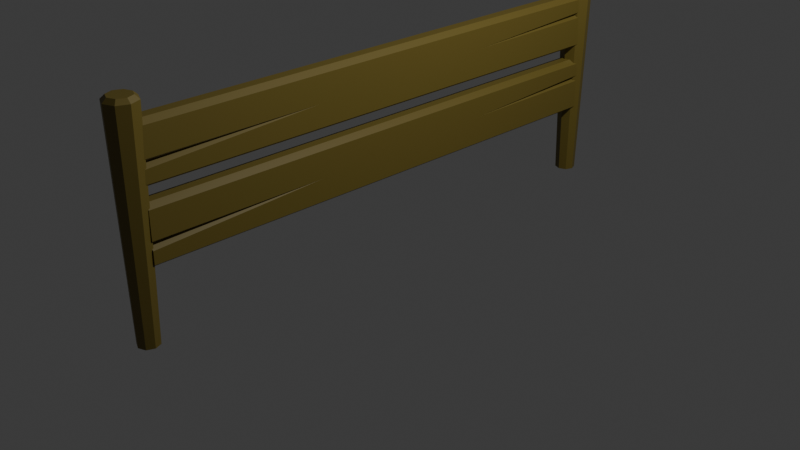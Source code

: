 # Source: Fence.blend  (saved by Blender 5.2.44; exported with 4.5.12 LTS)
import bpy
from mathutils import Matrix  # noqa: F401  (used for matrix-valued properties, if any)

bpy.ops.wm.read_factory_settings(use_empty=True)
scene = bpy.context.scene
scene.name = 'Scene'

# ---- collections
col_collection = bpy.data.collections.new('Collection'); scene.collection.children.link(col_collection)

# ---- materials (node trees are filled in below, after node groups)
mat_mat_floor = bpy.data.materials.new('MAT_Floor')

# ---- material node trees
mat_mat_floor.use_nodes = True; mat_mat_floor.node_tree.nodes.clear()
_N = mat_mat_floor.node_tree.nodes; _L = mat_mat_floor.node_tree.links
n0 = _N.new('ShaderNodeBsdfPrincipled'); n0.name = 'Principled BSDF'; n0.location = (-200, 100)
n0.inputs[0].default_value = (0.1552, 0.1152, 0.01846, 1.0)
n0.inputs[10].default_value = 0.005
n1 = _N.new('ShaderNodeOutputMaterial'); n1.name = 'Material Output'; n1.location = (200, 100)
_L.new(n0.outputs[0], n1.inputs[0])
n1.is_active_output = True

# ---- world
world_world = bpy.data.worlds.new('World'); scene.world = world_world
world_world.use_nodes = True; world_world.node_tree.nodes.clear()
_N = world_world.node_tree.nodes; _L = world_world.node_tree.links
n0 = _N.new('ShaderNodeOutputWorld'); n0.name = 'World Output'; n0.location = (200, 100)
n1 = _N.new('ShaderNodeBackground'); n1.name = 'Background'; n1.location = (-200, 100)
n1.inputs[0].default_value = (0.05088, 0.05088, 0.05088, 1.0)
_L.new(n1.outputs[0], n0.inputs[0])
n0.is_active_output = True
world_world.color = (0.05088, 0.05088, 0.05088)
world_world.sun_shadow_jitter_overblur = 0.0

# ---- cameras
cam_camera = bpy.data.cameras.new('Camera')
cam_camera.clip_end = 100.0
cam_camera.ortho_scale = 7.314

# ---- lights
light_light = bpy.data.lights.new('Light', 'POINT')
light_light.energy = 1000.0
light_light.shadow_soft_size = 0.1

# ---- meshes
me_cube_002 = bpy.data.meshes.new('Cube.002')
me_cube_002.from_pydata([(0.2877, -2.736, 0.06126), (0.2531, -2.736, 0.1086), (0.2531, 2.736, 0.1086), (0.2877, 2.736, 0.06126), (-0.2687, -2.736, 0.1086), (-0.2904, -2.736, 0.07893), (-0.2904, 2.736, 0.07893), (-0.2687, 2.736, 0.1086), (0.07474, 2.736, 0.03217), (0.01884, 2.736, 0.1086), (0.01009, 0.5029, 0.1086), (0.1307, 2.736, 0.1086), (-0.04095, -1.259, 0.1086), (-0.1272, -2.736, 0.1086), (-0.08373, -2.736, 0.04922), (-0.04025, -2.736, 0.1086), (0.243, -2.736, -0.1086), (0.2877, -2.736, -0.0474), (0.2877, 2.736, -0.0474), (0.243, 2.736, -0.1086), (-0.2904, -2.736, -0.06454), (-0.2582, -2.736, -0.1086), (-0.2582, 2.736, -0.1086), (-0.2904, 2.736, -0.06454), (0.04328, 2.736, -0.1086), (0.0747, 2.736, -0.0657), (0.1061, 2.736, -0.1086), (0.02881, 1.152, -0.1086), (-0.1269, -2.736, -0.1086), (-0.03151, -0.9311, -0.1086), (-0.04063, -2.736, -0.1086), (-0.08376, -2.736, -0.04964)], [], [(2, 1, 0, 3), (15, 12, 14), (4, 7, 6, 5), (11, 8, 10), (8, 9, 10), (12, 13, 14), (2, 11, 10, 12, 15, 1), (13, 12, 10, 9, 7, 4), (16, 19, 18, 17), (18, 3, 0, 17), (28, 29, 31), (24, 25, 27), (22, 21, 20, 23), (20, 5, 6, 23), (25, 26, 27), (26, 25, 8, 11, 2, 3, 18, 19), (22, 23, 6, 7, 9, 8, 25, 24), (29, 30, 31), (28, 31, 14, 13, 4, 5, 20, 21), (16, 17, 0, 1, 15, 14, 31, 30), (22, 24, 27, 29, 28, 21), (30, 29, 27, 26, 19, 16)])
_uv = me_cube_002.uv_layers.new(name='UVMap')
_uv.uv.foreach_set('vector', [0.635, 0.495, 0.635, 0.755, 0.5705, 0.75, 0.5705, 0.5, 0.6292, 0.897, 1.457, 0.8875, 0.5594, 0.9079, 0.625, 0.0, 0.6252, 0.2549, 0.5908, 0.25, 0.5908, 0.0, 0.6322, 0.4258, 0.5413, 0.4112, 1.904, 0.4118, 0.5413, 0.4112, 0.6306, 0.3872, 1.904, 0.4118, 1.457, 0.8875, 0.628, 0.9264, 0.5594, 0.9079, 0.635, 0.495, 0.689, 0.4961, 0.7423, 0.6008, 0.7648, 0.683, 0.7645, 0.7523, 0.635, 0.755, 0.8029, 0.7515, 0.7648, 0.683, 0.7423, 0.6008, 0.7384, 0.4972, 0.8654, 0.4998, 0.8654, 0.7502, 0.3621, 0.7565, 0.3621, 0.4935, 0.4455, 0.5, 0.4455, 0.75, 0.4455, 0.5, 0.5705, 0.5, 0.5705, 0.75, 0.4455, 0.75, 0.1957, 0.75, 0.237, 0.6675, 0.2144, 0.75, 0.2693, 0.5, 0.2829, 0.5, 0.263, 0.5724, 0.1389, 0.5, 0.1389, 0.75, 0.125, 0.75, 0.125, 0.5, 0.4257, 0.0, 0.5908, 0.0, 0.5908, 0.25, 0.4257, 0.25, 0.2829, 0.5, 0.2903, 0.4994, 0.263, 0.5724, 0.3726, 0.4239, 0.4257, 0.4089, 0.5413, 0.4112, 0.6322, 0.4258, 0.635, 0.495, 0.5705, 0.5, 0.4455, 0.5, 0.3621, 0.4935, 0.375, 0.2639, 0.4257, 0.25, 0.5908, 0.25, 0.6252, 0.2549, 0.6306, 0.3872, 0.5413, 0.4112, 0.4257, 0.4089, 0.375, 0.3943, 0.237, 0.6675, 0.2241, 0.7504, 0.2144, 0.75, 0.375, 0.9293, 0.4439, 0.9096, 0.5594, 0.9079, 0.628, 0.9264, 0.6254, 0.9902, 0.5908, 1.0, 0.4257, 1.0, 0.375, 0.9861, 0.3621, 0.7565, 0.4455, 0.75, 0.5705, 0.75, 0.635, 0.755, 0.6292, 0.897, 0.5594, 0.9079, 0.4439, 0.9096, 0.3733, 0.8903, 0.1389, 0.5, 0.2693, 0.5, 0.263, 0.5724, 0.237, 0.6675, 0.1957, 0.75, 0.1389, 0.75, 0.2241, 0.7504, 0.237, 0.6675, 0.263, 0.5724, 0.2903, 0.4994, 0.3621, 0.4935, 0.3621, 0.7565])
me_cube_002.materials.append(mat_mat_floor)
me_cube_002.update()
me_cube_001 = bpy.data.meshes.new('Cube.001')
me_cube_001.from_pydata([(0.2877, -2.736, 0.06126), (0.2531, -2.736, 0.1086), (0.2531, 2.736, 0.1086), (0.2877, 2.736, 0.06126), (-0.2687, -2.736, 0.1086), (-0.2904, -2.736, 0.07893), (-0.2904, 2.736, 0.07893), (-0.2687, 2.736, 0.1086), (0.07474, 2.736, 0.03217), (0.01884, 2.736, 0.1086), (0.01009, 0.5029, 0.1086), (0.1307, 2.736, 0.1086), (-0.04095, -1.259, 0.1086), (-0.1272, -2.736, 0.1086), (-0.08373, -2.736, 0.04922), (-0.04025, -2.736, 0.1086), (0.243, -2.736, -0.1086), (0.2877, -2.736, -0.0474), (0.2877, 2.736, -0.0474), (0.243, 2.736, -0.1086), (-0.2904, -2.736, -0.06454), (-0.2582, -2.736, -0.1086), (-0.2582, 2.736, -0.1086), (-0.2904, 2.736, -0.06454), (0.04328, 2.736, -0.1086), (0.0747, 2.736, -0.0657), (0.1061, 2.736, -0.1086), (0.02881, 1.152, -0.1086), (-0.1269, -2.736, -0.1086), (-0.03151, -0.9311, -0.1086), (-0.04063, -2.736, -0.1086), (-0.08376, -2.736, -0.04964)], [], [(2, 1, 0, 3), (15, 12, 14), (4, 7, 6, 5), (11, 8, 10), (8, 9, 10), (12, 13, 14), (2, 11, 10, 12, 15, 1), (13, 12, 10, 9, 7, 4), (16, 19, 18, 17), (18, 3, 0, 17), (28, 29, 31), (24, 25, 27), (22, 21, 20, 23), (20, 5, 6, 23), (25, 26, 27), (26, 25, 8, 11, 2, 3, 18, 19), (22, 23, 6, 7, 9, 8, 25, 24), (29, 30, 31), (28, 31, 14, 13, 4, 5, 20, 21), (16, 17, 0, 1, 15, 14, 31, 30), (22, 24, 27, 29, 28, 21), (30, 29, 27, 26, 19, 16)])
_uv = me_cube_001.uv_layers.new(name='UVMap')
_uv.uv.foreach_set('vector', [0.635, 0.495, 0.635, 0.755, 0.5705, 0.75, 0.5705, 0.5, 0.6292, 0.897, 1.457, 0.8875, 0.5594, 0.9079, 0.625, 0.0, 0.6252, 0.2549, 0.5908, 0.25, 0.5908, 0.0, 0.6322, 0.4258, 0.5413, 0.4112, 1.904, 0.4118, 0.5413, 0.4112, 0.6306, 0.3872, 1.904, 0.4118, 1.457, 0.8875, 0.628, 0.9264, 0.5594, 0.9079, 0.635, 0.495, 0.689, 0.4961, 0.7423, 0.6008, 0.7648, 0.683, 0.7645, 0.7523, 0.635, 0.755, 0.8029, 0.7515, 0.7648, 0.683, 0.7423, 0.6008, 0.7384, 0.4972, 0.8654, 0.4998, 0.8654, 0.7502, 0.3621, 0.7565, 0.3621, 0.4935, 0.4455, 0.5, 0.4455, 0.75, 0.4455, 0.5, 0.5705, 0.5, 0.5705, 0.75, 0.4455, 0.75, 0.1957, 0.75, 0.237, 0.6675, 0.2144, 0.75, 0.2693, 0.5, 0.2829, 0.5, 0.263, 0.5724, 0.1389, 0.5, 0.1389, 0.75, 0.125, 0.75, 0.125, 0.5, 0.4257, 0.0, 0.5908, 0.0, 0.5908, 0.25, 0.4257, 0.25, 0.2829, 0.5, 0.2903, 0.4994, 0.263, 0.5724, 0.3726, 0.4239, 0.4257, 0.4089, 0.5413, 0.4112, 0.6322, 0.4258, 0.635, 0.495, 0.5705, 0.5, 0.4455, 0.5, 0.3621, 0.4935, 0.375, 0.2639, 0.4257, 0.25, 0.5908, 0.25, 0.6252, 0.2549, 0.6306, 0.3872, 0.5413, 0.4112, 0.4257, 0.4089, 0.375, 0.3943, 0.237, 0.6675, 0.2241, 0.7504, 0.2144, 0.75, 0.375, 0.9293, 0.4439, 0.9096, 0.5594, 0.9079, 0.628, 0.9264, 0.6254, 0.9902, 0.5908, 1.0, 0.4257, 1.0, 0.375, 0.9861, 0.3621, 0.7565, 0.4455, 0.75, 0.5705, 0.75, 0.635, 0.755, 0.6292, 0.897, 0.5594, 0.9079, 0.4439, 0.9096, 0.3733, 0.8903, 0.1389, 0.5, 0.2693, 0.5, 0.263, 0.5724, 0.237, 0.6675, 0.1957, 0.75, 0.1389, 0.75, 0.2241, 0.7504, 0.237, 0.6675, 0.263, 0.5724, 0.2903, 0.4994, 0.3621, 0.4935, 0.3621, 0.7565])
me_cube_001.materials.append(mat_mat_floor)
me_cube_001.update()
me_cylinder = bpy.data.meshes.new('Cylinder')
me_cylinder.from_pydata([(-2.982e-10, 0.1088, -1.11), (0.0, 0.16, 1.11), (0.07691, 0.07691, -1.11), (0.1131, 0.1131, 1.11), (0.1088, 0.0, -1.11), (0.16, 0.0, 1.11), (0.07691, -0.07691, -1.11), (0.1131, -0.1131, 1.11), (-2.982e-10, -0.1088, -1.11), (0.0, -0.16, 1.11), (-0.07691, -0.07691, -1.11), (-0.1131, -0.1131, 1.11), (-0.1088, 0.0, -1.11), (-0.16, 0.0, 1.11), (-0.07691, 0.07691, -1.11), (-0.1131, 0.1131, 1.11), (0.08235, 0.08235, 1.151), (-2.534e-10, 0.1165, 1.151), (0.1165, 0.0, 1.151), (0.08235, -0.08235, 1.151), (-2.534e-10, -0.1165, 1.151), (-0.08235, -0.08235, 1.151), (-0.1165, 0.0, 1.151), (-0.08235, 0.08235, 1.151)], [], [(0, 1, 3, 2), (2, 3, 5, 4), (4, 5, 7, 6), (6, 7, 9, 8), (8, 9, 11, 10), (10, 11, 13, 12), (9, 7, 19, 20), (12, 13, 15, 14), (14, 15, 1, 0), (0, 2, 4, 6, 8, 10, 12, 14), (16, 17, 23, 22, 21, 20, 19, 18), (15, 13, 22, 23), (5, 3, 16, 18), (11, 9, 20, 21), (1, 15, 23, 17), (3, 1, 17, 16), (7, 5, 18, 19), (13, 11, 21, 22)])
_uv = me_cylinder.uv_layers.new(name='UVMap')
_uv.uv.foreach_set('vector', [1.0, 0.5, 1.0, 1.0, 0.875, 1.0, 0.875, 0.5, 0.875, 0.5, 0.875, 1.0, 0.75, 1.0, 0.75, 0.5, 0.75, 0.5, 0.75, 1.0, 0.625, 1.0, 0.625, 0.5, 0.625, 0.5, 0.625, 1.0, 0.5, 1.0, 0.5, 0.5, 0.5, 0.5, 0.5, 1.0, 0.375, 1.0, 0.375, 0.5, 0.375, 0.5, 0.375, 1.0, 0.25, 1.0, 0.25, 0.5, 0.5, 1.0, 0.625, 1.0, 0.625, 1.0, 0.5, 1.0, 0.25, 0.5, 0.25, 1.0, 0.125, 1.0, 0.125, 0.5, 0.125, 0.5, 0.125, 1.0, 0.0, 1.0, 0.0, 0.5, 0.75, 0.49, 0.9197, 0.4197, 0.99, 0.25, 0.9197, 0.08029, 0.75, 0.01, 0.5803, 0.08029, 0.51, 0.25, 0.5803, 0.4197, 0.4197, 0.4197, 0.25, 0.49, 0.08029, 0.4197, 0.01, 0.25, 0.08029, 0.08029, 0.25, 0.01, 0.4197, 0.08029, 0.49, 0.25, 0.125, 1.0, 0.25, 1.0, 0.25, 1.0, 0.125, 1.0, 0.75, 1.0, 0.875, 1.0, 0.875, 1.0, 0.75, 1.0, 0.375, 1.0, 0.5, 1.0, 0.5, 1.0, 0.375, 1.0, 0.0, 1.0, 0.125, 1.0, 0.125, 1.0, 0.0, 1.0, 0.875, 1.0, 1.0, 1.0, 1.0, 1.0, 0.875, 1.0, 0.625, 1.0, 0.75, 1.0, 0.75, 1.0, 0.625, 1.0, 0.25, 1.0, 0.375, 1.0, 0.375, 1.0, 0.25, 1.0])
me_cylinder.materials.append(mat_mat_floor)
me_cylinder.update()
me_cylinder_001 = bpy.data.meshes.new('Cylinder.001')
me_cylinder_001.from_pydata([(-2.982e-10, 0.1088, -1.11), (0.0, 0.16, 1.11), (0.07691, 0.07691, -1.11), (0.1131, 0.1131, 1.11), (0.1088, 0.0, -1.11), (0.16, 0.0, 1.11), (0.07691, -0.07691, -1.11), (0.1131, -0.1131, 1.11), (-2.982e-10, -0.1088, -1.11), (0.0, -0.16, 1.11), (-0.07691, -0.07691, -1.11), (-0.1131, -0.1131, 1.11), (-0.1088, 0.0, -1.11), (-0.16, 0.0, 1.11), (-0.07691, 0.07691, -1.11), (-0.1131, 0.1131, 1.11), (0.08235, 0.08235, 1.151), (-2.534e-10, 0.1165, 1.151), (0.1165, 0.0, 1.151), (0.08235, -0.08235, 1.151), (-2.534e-10, -0.1165, 1.151), (-0.08235, -0.08235, 1.151), (-0.1165, 0.0, 1.151), (-0.08235, 0.08235, 1.151)], [], [(0, 1, 3, 2), (2, 3, 5, 4), (4, 5, 7, 6), (6, 7, 9, 8), (8, 9, 11, 10), (10, 11, 13, 12), (9, 7, 19, 20), (12, 13, 15, 14), (14, 15, 1, 0), (0, 2, 4, 6, 8, 10, 12, 14), (16, 17, 23, 22, 21, 20, 19, 18), (15, 13, 22, 23), (5, 3, 16, 18), (11, 9, 20, 21), (1, 15, 23, 17), (3, 1, 17, 16), (7, 5, 18, 19), (13, 11, 21, 22)])
_uv = me_cylinder_001.uv_layers.new(name='UVMap')
_uv.uv.foreach_set('vector', [1.0, 0.5, 1.0, 1.0, 0.875, 1.0, 0.875, 0.5, 0.875, 0.5, 0.875, 1.0, 0.75, 1.0, 0.75, 0.5, 0.75, 0.5, 0.75, 1.0, 0.625, 1.0, 0.625, 0.5, 0.625, 0.5, 0.625, 1.0, 0.5, 1.0, 0.5, 0.5, 0.5, 0.5, 0.5, 1.0, 0.375, 1.0, 0.375, 0.5, 0.375, 0.5, 0.375, 1.0, 0.25, 1.0, 0.25, 0.5, 0.5, 1.0, 0.625, 1.0, 0.625, 1.0, 0.5, 1.0, 0.25, 0.5, 0.25, 1.0, 0.125, 1.0, 0.125, 0.5, 0.125, 0.5, 0.125, 1.0, 0.0, 1.0, 0.0, 0.5, 0.75, 0.49, 0.9197, 0.4197, 0.99, 0.25, 0.9197, 0.08029, 0.75, 0.01, 0.5803, 0.08029, 0.51, 0.25, 0.5803, 0.4197, 0.4197, 0.4197, 0.25, 0.49, 0.08029, 0.4197, 0.01, 0.25, 0.08029, 0.08029, 0.25, 0.01, 0.4197, 0.08029, 0.49, 0.25, 0.125, 1.0, 0.25, 1.0, 0.25, 1.0, 0.125, 1.0, 0.75, 1.0, 0.875, 1.0, 0.875, 1.0, 0.75, 1.0, 0.375, 1.0, 0.5, 1.0, 0.5, 1.0, 0.375, 1.0, 0.0, 1.0, 0.125, 1.0, 0.125, 1.0, 0.0, 1.0, 0.875, 1.0, 1.0, 1.0, 1.0, 1.0, 0.875, 1.0, 0.625, 1.0, 0.75, 1.0, 0.75, 1.0, 0.625, 1.0, 0.25, 1.0, 0.375, 1.0, 0.375, 1.0, 0.25, 1.0])
me_cylinder_001.materials.append(mat_mat_floor)
me_cylinder_001.update()

# ---- objects
ob_light = bpy.data.objects.new('Light', light_light)
ob_camera = bpy.data.objects.new('Camera', cam_camera)
ob_floor = bpy.data.objects.new('Floor', me_cube_002)
ob_floor_001 = bpy.data.objects.new('Floor.001', me_cube_001)
ob_cylinder = bpy.data.objects.new('Cylinder', me_cylinder)
ob_cylinder_001 = bpy.data.objects.new('Cylinder.001', me_cylinder_001)

# ---- transforms, parenting, visibility, modifiers, constraints
ob_light.location = (4.076, 1.005, 5.904)
ob_light.rotation_euler = (0.6503, 0.05522, 1.866)
ob_light.lock_rotations_4d = False
ob_light.empty_display_type = 'ARROWS'
ob_light.color = (0.0, 0.0, 0.0, 0.0)
ob_light.lineart.crease_threshold = 0.0
ob_camera.location = (7.359, -6.926, 4.958)
ob_camera.rotation_euler = (1.109, 0.0, 0.8149)
ob_camera.lock_rotations_4d = False
ob_camera.empty_display_type = 'ARROWS'
ob_camera.color = (0.0, 0.0, 0.0, 0.0)
ob_camera.display_type = 'WIRE'
ob_camera.lineart.crease_threshold = 0.0
ob_floor.location = (0.0, -0.1344, 0.8336)
ob_floor.rotation_euler = (-0.0, 4.712, 0.0)
ob_floor_001.location = (0.0, -0.1344, 1.559)
ob_floor_001.rotation_euler = (-0.0, 4.712, 0.0)
ob_cylinder.location = (-0.003624, -2.947, 0.9065)
ob_cylinder_001.location = (-0.003624, 2.658, 0.9065)

# ---- collection membership
col_collection.objects.link(ob_light)
col_collection.objects.link(ob_camera)
col_collection.objects.link(ob_floor)
col_collection.objects.link(ob_floor_001)
col_collection.objects.link(ob_cylinder)
col_collection.objects.link(ob_cylinder_001)

# ---- scene / render settings (as saved in the file)
scene.camera = ob_camera
scene.frame_start = 1; scene.frame_end = 250; scene.frame_set(1)
scene.render.engine = 'BLENDER_EEVEE_NEXT'
scene.render.bake_bias = 0.0
scene.render.bake_samples = 0
scene.render.compositor_device = 'GPU'
scene.eevee.use_volume_custom_range = False
scene.eevee.fast_gi_thickness_near = 0.1
scene.eevee.fast_gi_thickness_far = 0.0
scene.eevee.ray_tracing_options.screen_trace_thickness = 0.1
bpy.context.view_layer.update()
